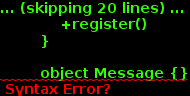

The diagram above was rendered by PlantUML. Its source (embedded in the PNG):
@startuml

    package "ChatApp" {




        object .run {
          method: "Auth.isauth"
        }




    package "Services" {

        object Auth {
            +isauth()
            +login()
            +logout()
            +register()
        }

        object Message {}
        object Contact {}


    }


        Auth --o .run



@enduml